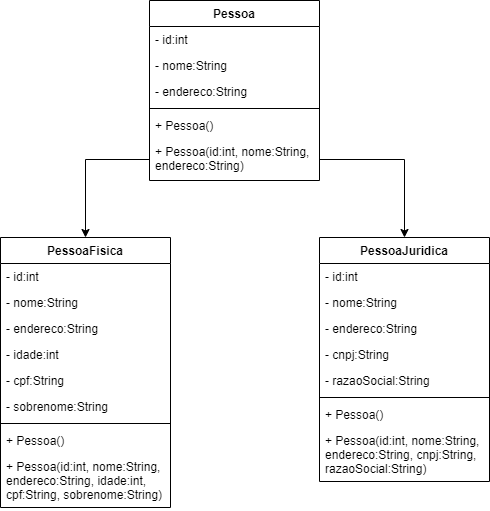

The diagram above was exported from draw.io. Its source (the exported page's mxGraphModel, read from the mxfile embedded in the PNG):
<mxGraphModel dx="1621" dy="764" grid="1" gridSize="10" guides="1" tooltips="1" connect="1" arrows="1" fold="1" page="1" pageScale="1" pageWidth="827" pageHeight="1169" math="0" shadow="0">
  <root>
    <mxCell id="0" />
    <mxCell id="1" parent="0" />
    <mxCell id="Ak6wPvF9S_a79BrHpLih-1" value="Pessoa" style="swimlane;fontStyle=1;align=center;verticalAlign=top;childLayout=stackLayout;horizontal=1;startSize=26;horizontalStack=0;resizeParent=1;resizeParentMax=0;resizeLast=0;collapsible=1;marginBottom=0;" vertex="1" parent="1">
      <mxGeometry x="329" y="120" width="170" height="180" as="geometry" />
    </mxCell>
    <mxCell id="Ak6wPvF9S_a79BrHpLih-2" value="- id:int " style="text;strokeColor=none;fillColor=none;align=left;verticalAlign=top;spacingLeft=4;spacingRight=4;overflow=hidden;rotatable=0;points=[[0,0.5],[1,0.5]];portConstraint=eastwest;" vertex="1" parent="Ak6wPvF9S_a79BrHpLih-1">
      <mxGeometry y="26" width="170" height="26" as="geometry" />
    </mxCell>
    <mxCell id="Ak6wPvF9S_a79BrHpLih-3" value="- nome:String" style="text;strokeColor=none;fillColor=none;align=left;verticalAlign=top;spacingLeft=4;spacingRight=4;overflow=hidden;rotatable=0;points=[[0,0.5],[1,0.5]];portConstraint=eastwest;" vertex="1" parent="Ak6wPvF9S_a79BrHpLih-1">
      <mxGeometry y="52" width="170" height="26" as="geometry" />
    </mxCell>
    <mxCell id="Ak6wPvF9S_a79BrHpLih-4" value="- endereco:String" style="text;strokeColor=none;fillColor=none;align=left;verticalAlign=top;spacingLeft=4;spacingRight=4;overflow=hidden;rotatable=0;points=[[0,0.5],[1,0.5]];portConstraint=eastwest;" vertex="1" parent="Ak6wPvF9S_a79BrHpLih-1">
      <mxGeometry y="78" width="170" height="26" as="geometry" />
    </mxCell>
    <mxCell id="Ak6wPvF9S_a79BrHpLih-5" value="" style="line;strokeWidth=1;fillColor=none;align=left;verticalAlign=middle;spacingTop=-1;spacingLeft=3;spacingRight=3;rotatable=0;labelPosition=right;points=[];portConstraint=eastwest;strokeColor=inherit;" vertex="1" parent="Ak6wPvF9S_a79BrHpLih-1">
      <mxGeometry y="104" width="170" height="8" as="geometry" />
    </mxCell>
    <mxCell id="Ak6wPvF9S_a79BrHpLih-6" value="+ Pessoa()" style="text;strokeColor=none;fillColor=none;align=left;verticalAlign=top;spacingLeft=4;spacingRight=4;overflow=hidden;rotatable=0;points=[[0,0.5],[1,0.5]];portConstraint=eastwest;" vertex="1" parent="Ak6wPvF9S_a79BrHpLih-1">
      <mxGeometry y="112" width="170" height="26" as="geometry" />
    </mxCell>
    <mxCell id="Ak6wPvF9S_a79BrHpLih-7" value="+ Pessoa(id:int, nome:String,&#10;endereco:String)" style="text;strokeColor=none;fillColor=none;align=left;verticalAlign=top;spacingLeft=4;spacingRight=4;overflow=hidden;rotatable=0;points=[[0,0.5],[1,0.5]];portConstraint=eastwest;" vertex="1" parent="Ak6wPvF9S_a79BrHpLih-1">
      <mxGeometry y="138" width="170" height="42" as="geometry" />
    </mxCell>
    <mxCell id="Ak6wPvF9S_a79BrHpLih-8" value="PessoaFisica" style="swimlane;fontStyle=1;align=center;verticalAlign=top;childLayout=stackLayout;horizontal=1;startSize=26;horizontalStack=0;resizeParent=1;resizeParentMax=0;resizeLast=0;collapsible=1;marginBottom=0;" vertex="1" parent="1">
      <mxGeometry x="180" y="357" width="170" height="270" as="geometry" />
    </mxCell>
    <mxCell id="Ak6wPvF9S_a79BrHpLih-9" value="- id:int " style="text;strokeColor=none;fillColor=none;align=left;verticalAlign=top;spacingLeft=4;spacingRight=4;overflow=hidden;rotatable=0;points=[[0,0.5],[1,0.5]];portConstraint=eastwest;" vertex="1" parent="Ak6wPvF9S_a79BrHpLih-8">
      <mxGeometry y="26" width="170" height="26" as="geometry" />
    </mxCell>
    <mxCell id="Ak6wPvF9S_a79BrHpLih-10" value="- nome:String" style="text;strokeColor=none;fillColor=none;align=left;verticalAlign=top;spacingLeft=4;spacingRight=4;overflow=hidden;rotatable=0;points=[[0,0.5],[1,0.5]];portConstraint=eastwest;" vertex="1" parent="Ak6wPvF9S_a79BrHpLih-8">
      <mxGeometry y="52" width="170" height="26" as="geometry" />
    </mxCell>
    <mxCell id="Ak6wPvF9S_a79BrHpLih-11" value="- endereco:String" style="text;strokeColor=none;fillColor=none;align=left;verticalAlign=top;spacingLeft=4;spacingRight=4;overflow=hidden;rotatable=0;points=[[0,0.5],[1,0.5]];portConstraint=eastwest;" vertex="1" parent="Ak6wPvF9S_a79BrHpLih-8">
      <mxGeometry y="78" width="170" height="26" as="geometry" />
    </mxCell>
    <mxCell id="Ak6wPvF9S_a79BrHpLih-12" value="- idade:int" style="text;strokeColor=none;fillColor=none;align=left;verticalAlign=top;spacingLeft=4;spacingRight=4;overflow=hidden;rotatable=0;points=[[0,0.5],[1,0.5]];portConstraint=eastwest;" vertex="1" parent="Ak6wPvF9S_a79BrHpLih-8">
      <mxGeometry y="104" width="170" height="26" as="geometry" />
    </mxCell>
    <mxCell id="Ak6wPvF9S_a79BrHpLih-13" value="- cpf:String" style="text;strokeColor=none;fillColor=none;align=left;verticalAlign=top;spacingLeft=4;spacingRight=4;overflow=hidden;rotatable=0;points=[[0,0.5],[1,0.5]];portConstraint=eastwest;" vertex="1" parent="Ak6wPvF9S_a79BrHpLih-8">
      <mxGeometry y="130" width="170" height="26" as="geometry" />
    </mxCell>
    <mxCell id="Ak6wPvF9S_a79BrHpLih-14" value="- sobrenome:String" style="text;strokeColor=none;fillColor=none;align=left;verticalAlign=top;spacingLeft=4;spacingRight=4;overflow=hidden;rotatable=0;points=[[0,0.5],[1,0.5]];portConstraint=eastwest;" vertex="1" parent="Ak6wPvF9S_a79BrHpLih-8">
      <mxGeometry y="156" width="170" height="26" as="geometry" />
    </mxCell>
    <mxCell id="Ak6wPvF9S_a79BrHpLih-15" value="" style="line;strokeWidth=1;fillColor=none;align=left;verticalAlign=middle;spacingTop=-1;spacingLeft=3;spacingRight=3;rotatable=0;labelPosition=right;points=[];portConstraint=eastwest;strokeColor=inherit;" vertex="1" parent="Ak6wPvF9S_a79BrHpLih-8">
      <mxGeometry y="182" width="170" height="8" as="geometry" />
    </mxCell>
    <mxCell id="Ak6wPvF9S_a79BrHpLih-16" value="+ Pessoa()" style="text;strokeColor=none;fillColor=none;align=left;verticalAlign=top;spacingLeft=4;spacingRight=4;overflow=hidden;rotatable=0;points=[[0,0.5],[1,0.5]];portConstraint=eastwest;" vertex="1" parent="Ak6wPvF9S_a79BrHpLih-8">
      <mxGeometry y="190" width="170" height="26" as="geometry" />
    </mxCell>
    <mxCell id="Ak6wPvF9S_a79BrHpLih-17" value="+ Pessoa(id:int, nome:String,&#10;endereco:String, idade:int,&#10;cpf:String, sobrenome:String)" style="text;strokeColor=none;fillColor=none;align=left;verticalAlign=top;spacingLeft=4;spacingRight=4;overflow=hidden;rotatable=0;points=[[0,0.5],[1,0.5]];portConstraint=eastwest;" vertex="1" parent="Ak6wPvF9S_a79BrHpLih-8">
      <mxGeometry y="216" width="170" height="54" as="geometry" />
    </mxCell>
    <mxCell id="Ak6wPvF9S_a79BrHpLih-18" value="PessoaJuridica" style="swimlane;fontStyle=1;align=center;verticalAlign=top;childLayout=stackLayout;horizontal=1;startSize=26;horizontalStack=0;resizeParent=1;resizeParentMax=0;resizeLast=0;collapsible=1;marginBottom=0;" vertex="1" parent="1">
      <mxGeometry x="499" y="357" width="170" height="244" as="geometry" />
    </mxCell>
    <mxCell id="Ak6wPvF9S_a79BrHpLih-19" value="- id:int " style="text;strokeColor=none;fillColor=none;align=left;verticalAlign=top;spacingLeft=4;spacingRight=4;overflow=hidden;rotatable=0;points=[[0,0.5],[1,0.5]];portConstraint=eastwest;" vertex="1" parent="Ak6wPvF9S_a79BrHpLih-18">
      <mxGeometry y="26" width="170" height="26" as="geometry" />
    </mxCell>
    <mxCell id="Ak6wPvF9S_a79BrHpLih-20" value="- nome:String" style="text;strokeColor=none;fillColor=none;align=left;verticalAlign=top;spacingLeft=4;spacingRight=4;overflow=hidden;rotatable=0;points=[[0,0.5],[1,0.5]];portConstraint=eastwest;" vertex="1" parent="Ak6wPvF9S_a79BrHpLih-18">
      <mxGeometry y="52" width="170" height="26" as="geometry" />
    </mxCell>
    <mxCell id="Ak6wPvF9S_a79BrHpLih-21" value="- endereco:String" style="text;strokeColor=none;fillColor=none;align=left;verticalAlign=top;spacingLeft=4;spacingRight=4;overflow=hidden;rotatable=0;points=[[0,0.5],[1,0.5]];portConstraint=eastwest;" vertex="1" parent="Ak6wPvF9S_a79BrHpLih-18">
      <mxGeometry y="78" width="170" height="26" as="geometry" />
    </mxCell>
    <mxCell id="Ak6wPvF9S_a79BrHpLih-22" value="- cnpj:String" style="text;strokeColor=none;fillColor=none;align=left;verticalAlign=top;spacingLeft=4;spacingRight=4;overflow=hidden;rotatable=0;points=[[0,0.5],[1,0.5]];portConstraint=eastwest;" vertex="1" parent="Ak6wPvF9S_a79BrHpLih-18">
      <mxGeometry y="104" width="170" height="26" as="geometry" />
    </mxCell>
    <mxCell id="Ak6wPvF9S_a79BrHpLih-23" value="- razaoSocial:String" style="text;strokeColor=none;fillColor=none;align=left;verticalAlign=top;spacingLeft=4;spacingRight=4;overflow=hidden;rotatable=0;points=[[0,0.5],[1,0.5]];portConstraint=eastwest;" vertex="1" parent="Ak6wPvF9S_a79BrHpLih-18">
      <mxGeometry y="130" width="170" height="26" as="geometry" />
    </mxCell>
    <mxCell id="Ak6wPvF9S_a79BrHpLih-24" value="" style="line;strokeWidth=1;fillColor=none;align=left;verticalAlign=middle;spacingTop=-1;spacingLeft=3;spacingRight=3;rotatable=0;labelPosition=right;points=[];portConstraint=eastwest;strokeColor=inherit;" vertex="1" parent="Ak6wPvF9S_a79BrHpLih-18">
      <mxGeometry y="156" width="170" height="8" as="geometry" />
    </mxCell>
    <mxCell id="Ak6wPvF9S_a79BrHpLih-25" value="+ Pessoa()" style="text;strokeColor=none;fillColor=none;align=left;verticalAlign=top;spacingLeft=4;spacingRight=4;overflow=hidden;rotatable=0;points=[[0,0.5],[1,0.5]];portConstraint=eastwest;" vertex="1" parent="Ak6wPvF9S_a79BrHpLih-18">
      <mxGeometry y="164" width="170" height="26" as="geometry" />
    </mxCell>
    <mxCell id="Ak6wPvF9S_a79BrHpLih-26" value="+ Pessoa(id:int, nome:String,&#10;endereco:String, cnpj:String,&#10;razaoSocial:String)" style="text;strokeColor=none;fillColor=none;align=left;verticalAlign=top;spacingLeft=4;spacingRight=4;overflow=hidden;rotatable=0;points=[[0,0.5],[1,0.5]];portConstraint=eastwest;" vertex="1" parent="Ak6wPvF9S_a79BrHpLih-18">
      <mxGeometry y="190" width="170" height="54" as="geometry" />
    </mxCell>
    <mxCell id="Ak6wPvF9S_a79BrHpLih-27" style="edgeStyle=orthogonalEdgeStyle;rounded=0;orthogonalLoop=1;jettySize=auto;html=1;entryX=0.5;entryY=0;entryDx=0;entryDy=0;" edge="1" parent="1">
      <mxGeometry relative="1" as="geometry">
        <mxPoint x="499" y="279" as="sourcePoint" />
        <mxPoint x="584" y="357" as="targetPoint" />
      </mxGeometry>
    </mxCell>
    <mxCell id="Ak6wPvF9S_a79BrHpLih-28" style="edgeStyle=orthogonalEdgeStyle;rounded=0;orthogonalLoop=1;jettySize=auto;html=1;entryX=0.5;entryY=0;entryDx=0;entryDy=0;" edge="1" parent="1">
      <mxGeometry relative="1" as="geometry">
        <mxPoint x="265" y="357" as="targetPoint" />
        <mxPoint x="329" y="279" as="sourcePoint" />
      </mxGeometry>
    </mxCell>
  </root>
</mxGraphModel>